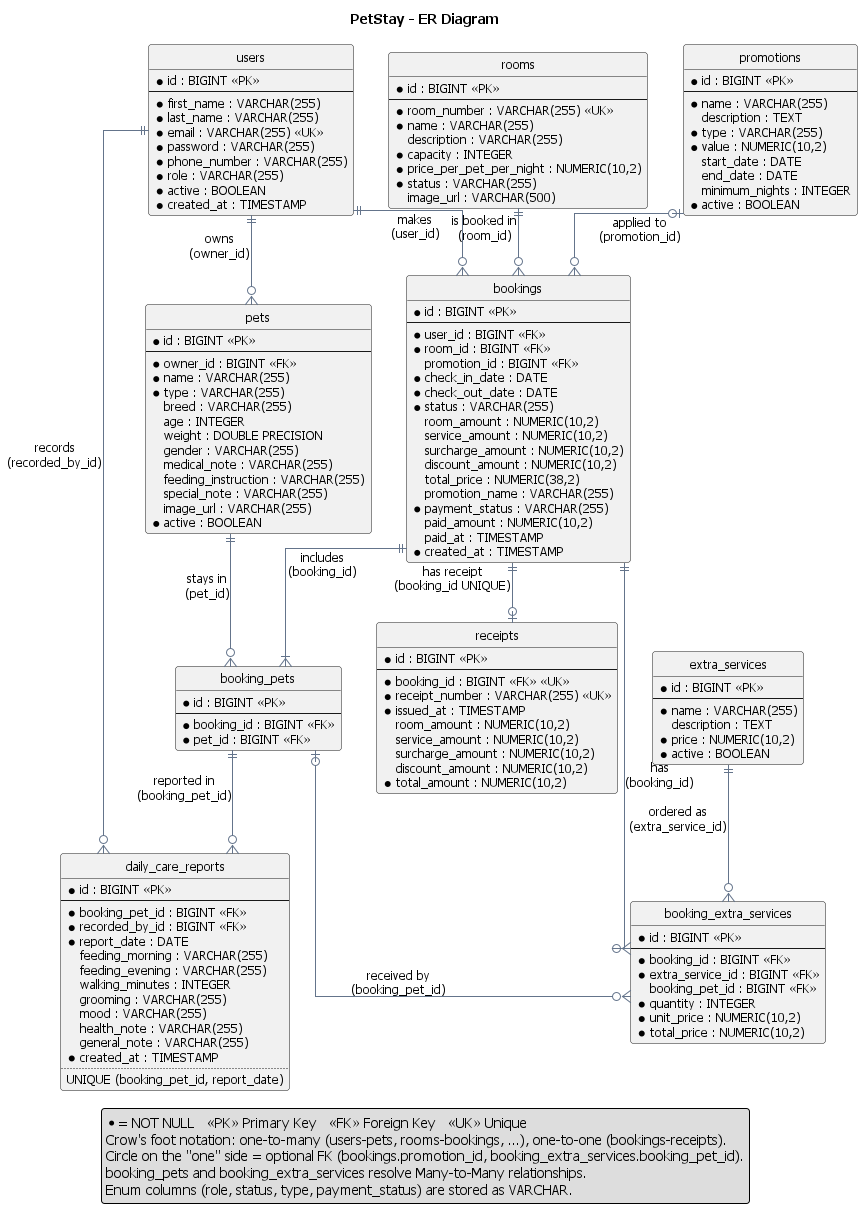

The diagram above was rendered by PlantUML. Its source (embedded in the PNG):
@startuml er-diagram
title PetStay - ER Diagram

skinparam defaultFontName Tahoma
skinparam defaultFontSize 12
skinparam linetype ortho
skinparam shadowing false
skinparam roundcorner 6
skinparam entity {
    BackgroundColor #FFFFFF
    BorderColor #64748B
}
skinparam ArrowColor #64748B
hide circle

' <<PK>> Primary Key  <<FK>> Foreign Key  <<UK>> Unique  * = NOT NULL

entity "users" as users {
    * id : BIGINT <<PK>>
    --
    * first_name : VARCHAR(255)
    * last_name : VARCHAR(255)
    * email : VARCHAR(255) <<UK>>
    * password : VARCHAR(255)
    * phone_number : VARCHAR(255)
    * role : VARCHAR(255)
    * active : BOOLEAN
    * created_at : TIMESTAMP
}

entity "rooms" as rooms {
    * id : BIGINT <<PK>>
    --
    * room_number : VARCHAR(255) <<UK>>
    * name : VARCHAR(255)
    description : VARCHAR(255)
    * capacity : INTEGER
    * price_per_pet_per_night : NUMERIC(10,2)
    * status : VARCHAR(255)
    image_url : VARCHAR(500)
}

entity "pets" as pets {
    * id : BIGINT <<PK>>
    --
    * owner_id : BIGINT <<FK>>
    * name : VARCHAR(255)
    * type : VARCHAR(255)
    breed : VARCHAR(255)
    age : INTEGER
    weight : DOUBLE PRECISION
    gender : VARCHAR(255)
    medical_note : VARCHAR(255)
    feeding_instruction : VARCHAR(255)
    special_note : VARCHAR(255)
    image_url : VARCHAR(255)
    * active : BOOLEAN
}

entity "bookings" as bookings {
    * id : BIGINT <<PK>>
    --
    * user_id : BIGINT <<FK>>
    * room_id : BIGINT <<FK>>
    promotion_id : BIGINT <<FK>>
    * check_in_date : DATE
    * check_out_date : DATE
    * status : VARCHAR(255)
    room_amount : NUMERIC(10,2)
    service_amount : NUMERIC(10,2)
    surcharge_amount : NUMERIC(10,2)
    discount_amount : NUMERIC(10,2)
    total_price : NUMERIC(38,2)
    promotion_name : VARCHAR(255)
    * payment_status : VARCHAR(255)
    paid_amount : NUMERIC(10,2)
    paid_at : TIMESTAMP
    * created_at : TIMESTAMP
}

entity "booking_pets" as booking_pets {
    * id : BIGINT <<PK>>
    --
    * booking_id : BIGINT <<FK>>
    * pet_id : BIGINT <<FK>>
}

entity "extra_services" as extra_services {
    * id : BIGINT <<PK>>
    --
    * name : VARCHAR(255)
    description : TEXT
    * price : NUMERIC(10,2)
    * active : BOOLEAN
}

entity "booking_extra_services" as booking_extra_services {
    * id : BIGINT <<PK>>
    --
    * booking_id : BIGINT <<FK>>
    * extra_service_id : BIGINT <<FK>>
    booking_pet_id : BIGINT <<FK>>
    * quantity : INTEGER
    * unit_price : NUMERIC(10,2)
    * total_price : NUMERIC(10,2)
}

entity "promotions" as promotions {
    * id : BIGINT <<PK>>
    --
    * name : VARCHAR(255)
    description : TEXT
    * type : VARCHAR(255)
    * value : NUMERIC(10,2)
    start_date : DATE
    end_date : DATE
    minimum_nights : INTEGER
    * active : BOOLEAN
}

entity "receipts" as receipts {
    * id : BIGINT <<PK>>
    --
    * booking_id : BIGINT <<FK>> <<UK>>
    * receipt_number : VARCHAR(255) <<UK>>
    * issued_at : TIMESTAMP
    room_amount : NUMERIC(10,2)
    service_amount : NUMERIC(10,2)
    surcharge_amount : NUMERIC(10,2)
    discount_amount : NUMERIC(10,2)
    * total_amount : NUMERIC(10,2)
}

entity "daily_care_reports" as daily_care_reports {
    * id : BIGINT <<PK>>
    --
    * booking_pet_id : BIGINT <<FK>>
    * recorded_by_id : BIGINT <<FK>>
    * report_date : DATE
    feeding_morning : VARCHAR(255)
    feeding_evening : VARCHAR(255)
    walking_minutes : INTEGER
    grooming : VARCHAR(255)
    mood : VARCHAR(255)
    health_note : VARCHAR(255)
    general_note : VARCHAR(255)
    * created_at : TIMESTAMP
    ..
    UNIQUE (booking_pet_id, report_date)
}

' ---------- One-to-Many ----------
users ||--o{ pets : "owns\n(owner_id)"
users ||--o{ bookings : "makes\n(user_id)"
rooms ||--o{ bookings : "is booked in\n(room_id)"
promotions |o--o{ bookings : "applied to\n(promotion_id)"

' ---------- Many-to-Many: bookings <-> pets ----------
bookings ||--|{ booking_pets : "includes\n(booking_id)"
pets ||--o{ booking_pets : "stays in\n(pet_id)"

' ---------- Many-to-Many: bookings <-> extra_services ----------
bookings ||--o{ booking_extra_services : "has\n(booking_id)"
extra_services ||--o{ booking_extra_services : "ordered as\n(extra_service_id)"
booking_pets |o--o{ booking_extra_services : "received by\n(booking_pet_id)"

' ---------- Daily care ----------
booking_pets ||--o{ daily_care_reports : "reported in\n(booking_pet_id)"
users ||--o{ daily_care_reports : "records\n(recorded_by_id)"

' ---------- One-to-One ----------
bookings ||--o| receipts : "has receipt\n(booking_id UNIQUE)"

legend bottom
    * = NOT NULL   <<PK>> Primary Key   <<FK>> Foreign Key   <<UK>> Unique
    Crow's foot notation: one-to-many (users-pets, rooms-bookings, ...), one-to-one (bookings-receipts).
    Circle on the "one" side = optional FK (bookings.promotion_id, booking_extra_services.booking_pet_id).
    booking_pets and booking_extra_services resolve Many-to-Many relationships.
    Enum columns (role, status, type, payment_status) are stored as VARCHAR.
endlegend
@enduml